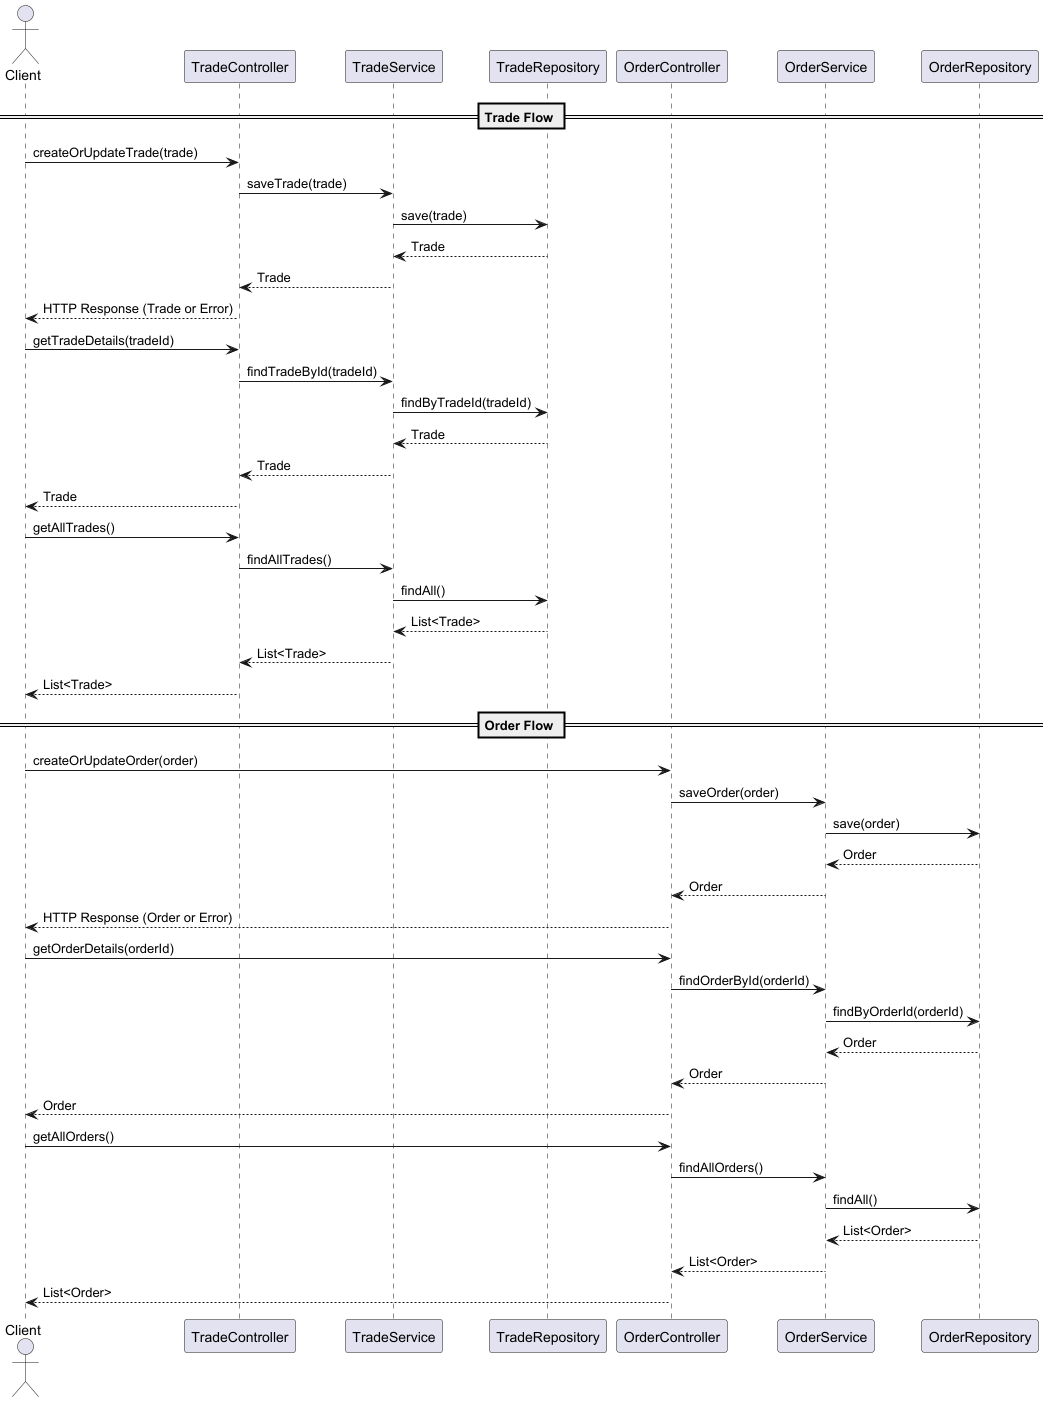

The diagram above was rendered by PlantUML. Its source (embedded in the PNG):
@startuml
actor Client

== Trade Flow ==

Client -> TradeController : createOrUpdateTrade(trade)
TradeController -> TradeService : saveTrade(trade)
TradeService -> TradeRepository : save(trade)
TradeRepository --> TradeService : Trade
TradeService --> TradeController : Trade
TradeController --> Client : HTTP Response (Trade or Error)

Client -> TradeController : getTradeDetails(tradeId)
TradeController -> TradeService : findTradeById(tradeId)
TradeService -> TradeRepository : findByTradeId(tradeId)
TradeRepository --> TradeService : Trade
TradeService --> TradeController : Trade
TradeController --> Client : Trade

Client -> TradeController : getAllTrades()
TradeController -> TradeService : findAllTrades()
TradeService -> TradeRepository : findAll()
TradeRepository --> TradeService : List<Trade>
TradeService --> TradeController : List<Trade>
TradeController --> Client : List<Trade>

== Order Flow ==

Client -> OrderController : createOrUpdateOrder(order)
OrderController -> OrderService : saveOrder(order)
OrderService -> OrderRepository : save(order)
OrderRepository --> OrderService : Order
OrderService --> OrderController : Order
OrderController --> Client : HTTP Response (Order or Error)

Client -> OrderController : getOrderDetails(orderId)
OrderController -> OrderService : findOrderById(orderId)
OrderService -> OrderRepository : findByOrderId(orderId)
OrderRepository --> OrderService : Order
OrderService --> OrderController : Order
OrderController --> Client : Order

Client -> OrderController : getAllOrders()
OrderController -> OrderService : findAllOrders()
OrderService -> OrderRepository : findAll()
OrderRepository --> OrderService : List<Order>
OrderService --> OrderController : List<Order>
OrderController --> Client : List<Order>

@enduml